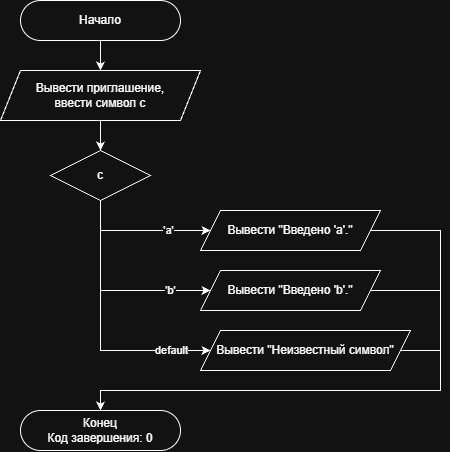

The diagram above was exported from draw.io. Its source (the exported page's mxGraphModel, read from the mxfile embedded in the PNG):
<mxGraphModel dx="1097" dy="987" grid="1" gridSize="10" guides="1" tooltips="1" connect="1" arrows="1" fold="1" page="1" pageScale="1" pageWidth="827" pageHeight="1169" math="0" shadow="0">
  <root>
    <mxCell id="0" />
    <mxCell id="1" parent="0" />
    <mxCell id="EO--BZ_yn89jeo2xwyF6-271" edge="1" parent="1" style="edgeStyle=orthogonalEdgeStyle;rounded=0;html=1;exitX=1;exitY=0.5;entryX=0.5;entryY=0;" target="EO--BZ_yn89jeo2xwyF6-263">
      <mxGeometry relative="1" as="geometry">
        <Array as="points">
          <mxPoint x="1080" y="522" />
          <mxPoint x="1080" y="850" />
          <mxPoint x="920" y="850" />
        </Array>
        <mxPoint x="1020" y="522.5" as="sourcePoint" />
      </mxGeometry>
    </mxCell>
    <mxCell id="rJm9X-UjJ_YtsFnNLfUj-96" parent="1" style="rounded=1;whiteSpace=wrap;html=1;arcSize=50;" value="Начало" vertex="1">
      <mxGeometry height="40" width="160" x="50" y="10" as="geometry" />
    </mxCell>
    <mxCell id="rJm9X-UjJ_YtsFnNLfUj-97" parent="1" style="shape=parallelogram;perimeter=parallelogramPerimeter;whiteSpace=wrap;html=1;fixedSize=1;" value="Вывести приглашение,&lt;br&gt;ввести символ c" vertex="1">
      <mxGeometry height="50" width="200" x="30" y="80" as="geometry" />
    </mxCell>
    <mxCell id="rJm9X-UjJ_YtsFnNLfUj-98" parent="1" style="rhombus;whiteSpace=wrap;html=1;" value="c" vertex="1">
      <mxGeometry height="50" width="100" x="80" y="160" as="geometry" />
    </mxCell>
    <mxCell id="rJm9X-UjJ_YtsFnNLfUj-99" parent="1" style="shape=parallelogram;perimeter=parallelogramPerimeter;whiteSpace=wrap;html=1;fixedSize=1;" value="Вывести &quot;Введено 'a'.&quot;" vertex="1">
      <mxGeometry height="40" width="180" x="230" y="220" as="geometry" />
    </mxCell>
    <mxCell id="rJm9X-UjJ_YtsFnNLfUj-100" parent="1" style="shape=parallelogram;perimeter=parallelogramPerimeter;whiteSpace=wrap;html=1;fixedSize=1;" value="Вывести &quot;Введено 'b'.&quot;" vertex="1">
      <mxGeometry height="40" width="180" x="230" y="280" as="geometry" />
    </mxCell>
    <mxCell id="rJm9X-UjJ_YtsFnNLfUj-101" parent="1" style="shape=parallelogram;perimeter=parallelogramPerimeter;whiteSpace=wrap;html=1;fixedSize=1;" value="Вывести &quot;Неизвестный символ&quot;" vertex="1">
      <mxGeometry height="40" width="210" x="230" y="340" as="geometry" />
    </mxCell>
    <mxCell id="rJm9X-UjJ_YtsFnNLfUj-102" parent="1" style="rounded=1;whiteSpace=wrap;html=1;arcSize=50;" value="Конец&lt;br&gt;Код завершения: 0" vertex="1">
      <mxGeometry height="40" width="160" x="50" y="420" as="geometry" />
    </mxCell>
    <mxCell id="rJm9X-UjJ_YtsFnNLfUj-103" edge="1" parent="1" source="rJm9X-UjJ_YtsFnNLfUj-96" style="edgeStyle=orthogonalEdgeStyle;rounded=0;html=1;" target="rJm9X-UjJ_YtsFnNLfUj-97">
      <mxGeometry relative="1" as="geometry" />
    </mxCell>
    <mxCell id="rJm9X-UjJ_YtsFnNLfUj-104" edge="1" parent="1" source="rJm9X-UjJ_YtsFnNLfUj-97" style="edgeStyle=orthogonalEdgeStyle;rounded=0;html=1;" target="rJm9X-UjJ_YtsFnNLfUj-98">
      <mxGeometry relative="1" as="geometry" />
    </mxCell>
    <mxCell id="rJm9X-UjJ_YtsFnNLfUj-105" edge="1" parent="1" source="rJm9X-UjJ_YtsFnNLfUj-98" style="edgeStyle=orthogonalEdgeStyle;rounded=0;html=1;exitX=0.5;exitY=1;entryX=0;entryY=0.5;" target="rJm9X-UjJ_YtsFnNLfUj-99" value="'a'">
      <mxGeometry relative="1" x="0.4" as="geometry">
        <mxPoint as="offset" />
        <Array as="points">
          <mxPoint x="130" y="240" />
        </Array>
      </mxGeometry>
    </mxCell>
    <mxCell id="rJm9X-UjJ_YtsFnNLfUj-106" edge="1" parent="1" source="rJm9X-UjJ_YtsFnNLfUj-98" style="edgeStyle=orthogonalEdgeStyle;rounded=0;html=1;exitX=0.5;exitY=1;entryX=0;entryY=0.5;" target="rJm9X-UjJ_YtsFnNLfUj-100" value="'b'">
      <mxGeometry relative="1" x="0.6" as="geometry">
        <mxPoint as="offset" />
        <Array as="points">
          <mxPoint x="130" y="300" />
        </Array>
      </mxGeometry>
    </mxCell>
    <mxCell id="rJm9X-UjJ_YtsFnNLfUj-107" edge="1" parent="1" source="rJm9X-UjJ_YtsFnNLfUj-98" style="edgeStyle=orthogonalEdgeStyle;rounded=0;html=1;exitX=0.5;exitY=1;entryX=0;entryY=0.5;" target="rJm9X-UjJ_YtsFnNLfUj-101" value="default">
      <mxGeometry relative="1" x="0.7" as="geometry">
        <mxPoint as="offset" />
        <Array as="points">
          <mxPoint x="130" y="360" />
        </Array>
      </mxGeometry>
    </mxCell>
    <mxCell id="rJm9X-UjJ_YtsFnNLfUj-108" edge="1" parent="1" source="rJm9X-UjJ_YtsFnNLfUj-99" style="edgeStyle=orthogonalEdgeStyle;rounded=0;html=1;exitX=1;exitY=0.5;entryX=0.5;entryY=0;" target="rJm9X-UjJ_YtsFnNLfUj-102">
      <mxGeometry relative="1" as="geometry">
        <Array as="points">
          <mxPoint x="470" y="240" />
          <mxPoint x="470" y="400" />
          <mxPoint x="130" y="400" />
        </Array>
      </mxGeometry>
    </mxCell>
    <mxCell id="rJm9X-UjJ_YtsFnNLfUj-109" edge="1" parent="1" source="rJm9X-UjJ_YtsFnNLfUj-100" style="edgeStyle=orthogonalEdgeStyle;rounded=0;html=1;exitX=1;exitY=0.5;entryX=0.5;entryY=0;" target="rJm9X-UjJ_YtsFnNLfUj-102">
      <mxGeometry relative="1" as="geometry">
        <Array as="points">
          <mxPoint x="470" y="300" />
          <mxPoint x="470" y="400" />
          <mxPoint x="130" y="400" />
        </Array>
      </mxGeometry>
    </mxCell>
    <mxCell id="rJm9X-UjJ_YtsFnNLfUj-110" edge="1" parent="1" source="rJm9X-UjJ_YtsFnNLfUj-101" style="edgeStyle=orthogonalEdgeStyle;rounded=0;html=1;exitX=1;exitY=0.5;entryX=0.5;entryY=0;" target="rJm9X-UjJ_YtsFnNLfUj-102">
      <mxGeometry relative="1" as="geometry">
        <Array as="points">
          <mxPoint x="470" y="360" />
          <mxPoint x="470" y="400" />
          <mxPoint x="130" y="400" />
        </Array>
      </mxGeometry>
    </mxCell>
  </root>
</mxGraphModel>